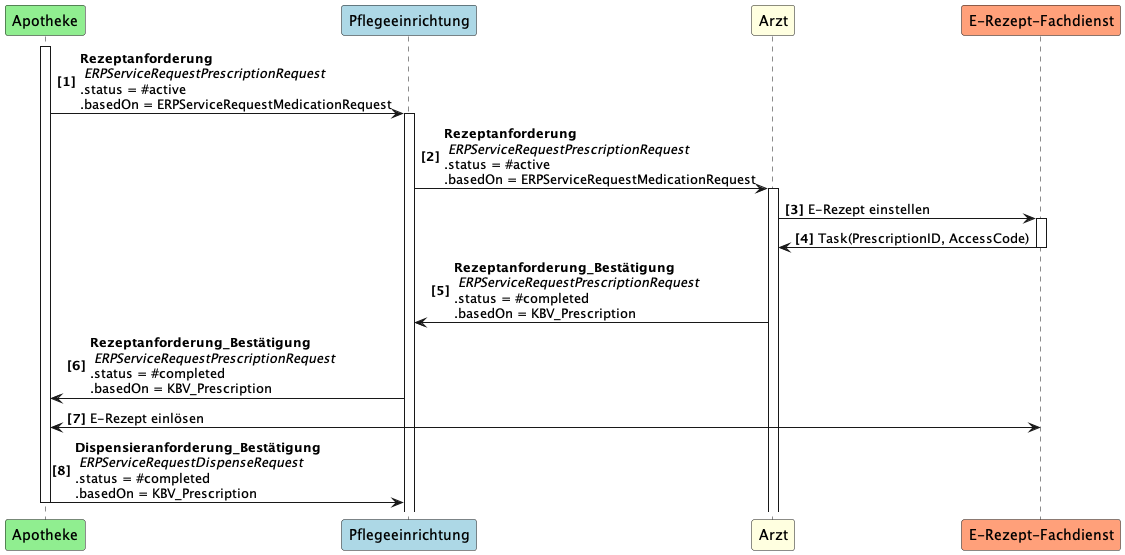

The diagram above was rendered by PlantUML. Its source (embedded in the PNG):
@startuml UC2
autonumber "<b>[0]"
participant Apotheke as AP #LightGreen
participant Pflegeeinrichtung as PE #LightBlue
participant Arzt as A #LightYellow
participant "E-Rezept-Fachdienst" as FD #LightSalmon

Activate AP
AP -> PE++: <b>Rezeptanforderung\n <i>ERPServiceRequestPrescriptionRequest  \n.status = #active \n.basedOn = ERPServiceRequestMedicationRequest
PE -> A++: <b>Rezeptanforderung\n <i>ERPServiceRequestPrescriptionRequest  \n.status = #active \n.basedOn = ERPServiceRequestMedicationRequest
A -> FD++: E-Rezept einstellen
FD -> A--: Task(PrescriptionID, AccessCode)
A -> PE: <b>Rezeptanforderung_Bestätigung\n <i>ERPServiceRequestPrescriptionRequest  \n.status = #completed \n.basedOn = KBV_Prescription
PE -> AP: <b>Rezeptanforderung_Bestätigung\n <i>ERPServiceRequestPrescriptionRequest  \n.status = #completed \n.basedOn = KBV_Prescription


AP <-> FD: E-Rezept einlösen
AP -> PE--: <b>Dispensieranforderung_Bestätigung\n <i>ERPServiceRequestDispenseRequest  \n.status = #completed \n.basedOn = KBV_Prescription
@enduml